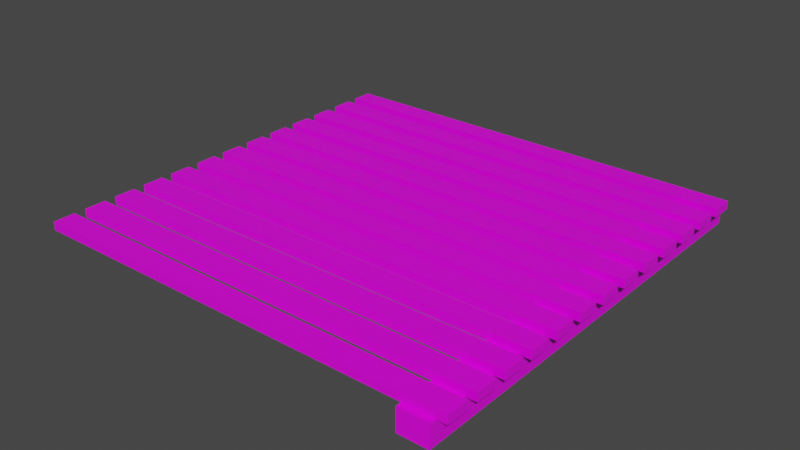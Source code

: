# Source: walkway.blend  (saved by Blender 2.92.15; exported with 4.5.12 LTS)
import bpy
from mathutils import Matrix  # noqa: F401  (used for matrix-valued properties, if any)

bpy.ops.wm.read_factory_settings(use_empty=True)
scene = bpy.context.scene
scene.name = 'Scene'

# ---- collections
col_collection = bpy.data.collections.new('Collection'); scene.collection.children.link(col_collection)

# ---- images (referenced by path relative to the original .blend; pixels are not part of the script)
import os
ASSET_DIR = os.environ.get("B2B_ASSET_DIR", "")  # directory of the original .blend (textures are referenced by path, not embedded)
HERE = os.path.dirname(os.path.abspath(__file__))  # packed textures are extracted next to this script under _unpacked/

def load_image(name, relpath, width, height, colorspace="sRGB"):
    """Load a texture the original file referenced (path relative to the .blend, or extracted next to this script)."""
    p = next((c for c in (os.path.join(HERE, relpath), os.path.join(ASSET_DIR, relpath)) if relpath and os.path.exists(c)), "")
    if p:
        img = bpy.data.images.load(p, check_existing=True)
        img.name = name
    else:  # same state as the original file: an image datablock whose file is absent (Cycles renders it pink)
        img = bpy.data.images.new(name, width, height)
        img.source = "FILE"
        img.filepath = "//" + (relpath or name)
    img.colorspace_settings.name = colorspace
    return img
img_lowpolypalette_png = load_image('lowpolyPalette.png', 'lowpolyPalette.png', 1024, 1024, 'sRGB')

# ---- materials (node trees are filled in below, after node groups)
mat_material = bpy.data.materials.new('Material')
mat_material.alpha_threshold = 0.0
mat_material.use_transparent_shadow = False
mat_material.line_color = (0.0, 0.0, 0.0, 1.0)

# ---- material node trees
mat_material.use_nodes = True; mat_material.node_tree.nodes.clear()
_N = mat_material.node_tree.nodes; _L = mat_material.node_tree.links
n0 = _N.new('ShaderNodeOutputMaterial'); n0.name = 'Material Output'; n0.location = (300, 300)
n1 = _N.new('ShaderNodeBsdfPrincipled'); n1.name = 'Principled BSDF'; n1.location = (10, 300)
n1.distribution = 'GGX'
n1.subsurface_method = 'BURLEY'
n1.inputs[2].default_value = 0.4
n1.inputs[3].default_value = 1.45
n1.inputs[27].default_value = (0.0, 0.0, 0.0, 1.0)
n1.inputs[28].default_value = 1.0
n2 = _N.new('ShaderNodeTexImage'); n2.name = 'Image Texture'; n2.location = (-356, 124)
n2.image = img_lowpolypalette_png
_L.new(n1.outputs[0], n0.inputs[0])
_L.new(n2.outputs[0], n1.inputs[0])
n0.is_active_output = True

# ---- world
world_world = bpy.data.worlds.new('World'); scene.world = world_world
world_world.use_nodes = True; world_world.node_tree.nodes.clear()
_N = world_world.node_tree.nodes; _L = world_world.node_tree.links
n0 = _N.new('ShaderNodeOutputWorld'); n0.name = 'World Output'; n0.location = (300, 300)
n1 = _N.new('ShaderNodeBackground'); n1.name = 'Background'; n1.location = (10, 300)
n1.inputs[0].default_value = (0.05088, 0.05088, 0.05088, 1.0)
_L.new(n1.outputs[0], n0.inputs[0])
n0.is_active_output = True
world_world.color = (0.05088, 0.05088, 0.05088)
world_world.use_sun_shadow = False
world_world.sun_shadow_jitter_overblur = 0.0

# ---- meshes
me_cube = bpy.data.meshes.new('Cube')
me_cube.from_pydata([(0.8157, -1.0, 1.83), (0.8157, -1.0, 1.933), (0.8157, 1.0, 1.83), (0.8157, 1.0, 1.933), (0.9509, -1.0, 1.83), (0.9509, -1.0, 1.933), (0.9509, 1.0, 1.83), (0.9509, 1.0, 1.933), (-1.0, -0.975, 1.934), (-1.0, -0.975, 1.972), (-1.0, -0.876, 1.934), (-1.0, -0.876, 1.972), (1.0, -0.975, 1.934), (1.0, -0.975, 1.972), (1.0, -0.876, 1.934), (1.0, -0.876, 1.972), (-1.0, -0.8237, 1.934), (-1.0, -0.8237, 1.972), (-1.0, -0.7247, 1.934), (-1.0, -0.7247, 1.972), (1.0, -0.8237, 1.934), (1.0, -0.8237, 1.972), (1.0, -0.7247, 1.934), (1.0, -0.7247, 1.972), (-1.0, -0.6724, 1.934), (-1.0, -0.6724, 1.972), (-1.0, -0.5734, 1.934), (-1.0, -0.5734, 1.972), (1.0, -0.6724, 1.934), (1.0, -0.6724, 1.972), (1.0, -0.5734, 1.934), (1.0, -0.5734, 1.972), (-1.0, -0.5211, 1.934), (-1.0, -0.5211, 1.972), (-1.0, -0.4221, 1.934), (-1.0, -0.4221, 1.972), (1.0, -0.5211, 1.934), (1.0, -0.5211, 1.972), (1.0, -0.4221, 1.934), (1.0, -0.4221, 1.972), (-1.0, -0.3699, 1.934), (-1.0, -0.3699, 1.972), (-1.0, -0.2709, 1.934), (-1.0, -0.2709, 1.972), (1.0, -0.3699, 1.934), (1.0, -0.3699, 1.972), (1.0, -0.2709, 1.934), (1.0, -0.2709, 1.972), (-1.0, -0.2186, 1.934), (-1.0, -0.2186, 1.972), (-1.0, -0.1196, 1.934), (-1.0, -0.1196, 1.972), (1.0, -0.2186, 1.934), (1.0, -0.2186, 1.972), (1.0, -0.1196, 1.934), (1.0, -0.1196, 1.972), (-1.0, -0.0673, 1.934), (-1.0, -0.0673, 1.972), (-1.0, 0.0317, 1.934), (-1.0, 0.0317, 1.972), (1.0, -0.0673, 1.934), (1.0, -0.0673, 1.972), (1.0, 0.0317, 1.934), (1.0, 0.0317, 1.972), (-1.0, 0.08398, 1.934), (-1.0, 0.08398, 1.972), (-1.0, 0.183, 1.934), (-1.0, 0.183, 1.972), (1.0, 0.08398, 1.934), (1.0, 0.08398, 1.972), (1.0, 0.183, 1.934), (1.0, 0.183, 1.972), (-1.0, 0.2353, 1.934), (-1.0, 0.2353, 1.972), (-1.0, 0.3343, 1.934), (-1.0, 0.3343, 1.972), (1.0, 0.2353, 1.934), (1.0, 0.2353, 1.972), (1.0, 0.3343, 1.934), (1.0, 0.3343, 1.972), (-1.0, 0.3865, 1.934), (-1.0, 0.3865, 1.972), (-1.0, 0.4855, 1.934), (-1.0, 0.4855, 1.972), (1.0, 0.3865, 1.934), (1.0, 0.3865, 1.972), (1.0, 0.4855, 1.934), (1.0, 0.4855, 1.972), (-1.0, 0.5378, 1.934), (-1.0, 0.5378, 1.972), (-1.0, 0.6368, 1.934), (-1.0, 0.6368, 1.972), (1.0, 0.5378, 1.934), (1.0, 0.5378, 1.972), (1.0, 0.6368, 1.934), (1.0, 0.6368, 1.972), (-1.0, 0.6891, 1.934), (-1.0, 0.6891, 1.972), (-1.0, 0.7881, 1.934), (-1.0, 0.7881, 1.972), (1.0, 0.6891, 1.934), (1.0, 0.6891, 1.972), (1.0, 0.7881, 1.934), (1.0, 0.7881, 1.972), (-1.0, 0.8404, 1.934), (-1.0, 0.8404, 1.972), (-1.0, 0.9394, 1.934), (-1.0, 0.9394, 1.972), (1.0, 0.8404, 1.934), (1.0, 0.8404, 1.972), (1.0, 0.9394, 1.934), (1.0, 0.9394, 1.972)], [], [(0, 1, 3, 2), (2, 3, 7, 6), (6, 7, 5, 4), (4, 5, 1, 0), (2, 6, 4, 0), (7, 3, 1, 5), (8, 9, 11, 10), (10, 11, 15, 14), (14, 15, 13, 12), (12, 13, 9, 8), (10, 14, 12, 8), (15, 11, 9, 13), (16, 17, 19, 18), (18, 19, 23, 22), (22, 23, 21, 20), (20, 21, 17, 16), (18, 22, 20, 16), (23, 19, 17, 21), (24, 25, 27, 26), (26, 27, 31, 30), (30, 31, 29, 28), (28, 29, 25, 24), (26, 30, 28, 24), (31, 27, 25, 29), (32, 33, 35, 34), (34, 35, 39, 38), (38, 39, 37, 36), (36, 37, 33, 32), (34, 38, 36, 32), (39, 35, 33, 37), (40, 41, 43, 42), (42, 43, 47, 46), (46, 47, 45, 44), (44, 45, 41, 40), (42, 46, 44, 40), (47, 43, 41, 45), (48, 49, 51, 50), (50, 51, 55, 54), (54, 55, 53, 52), (52, 53, 49, 48), (50, 54, 52, 48), (55, 51, 49, 53), (56, 57, 59, 58), (58, 59, 63, 62), (62, 63, 61, 60), (60, 61, 57, 56), (58, 62, 60, 56), (63, 59, 57, 61), (64, 65, 67, 66), (66, 67, 71, 70), (70, 71, 69, 68), (68, 69, 65, 64), (66, 70, 68, 64), (71, 67, 65, 69), (72, 73, 75, 74), (74, 75, 79, 78), (78, 79, 77, 76), (76, 77, 73, 72), (74, 78, 76, 72), (79, 75, 73, 77), (80, 81, 83, 82), (82, 83, 87, 86), (86, 87, 85, 84), (84, 85, 81, 80), (82, 86, 84, 80), (87, 83, 81, 85), (88, 89, 91, 90), (90, 91, 95, 94), (94, 95, 93, 92), (92, 93, 89, 88), (90, 94, 92, 88), (95, 91, 89, 93), (96, 97, 99, 98), (98, 99, 103, 102), (102, 103, 101, 100), (100, 101, 97, 96), (98, 102, 100, 96), (103, 99, 97, 101), (104, 105, 107, 106), (106, 107, 111, 110), (110, 111, 109, 108), (108, 109, 105, 104), (106, 110, 108, 104), (111, 107, 105, 109)])
_uv = me_cube.uv_layers.new(name='UVMap')
_uv.uv.foreach_set('vector', [0.5664, 0.6821, 0.5664, 0.6821, 0.5664, 0.6821, 0.5664, 0.6821, 0.5664, 0.6821, 0.5664, 0.6821, 0.5664, 0.6821, 0.5664, 0.6821, 0.5664, 0.6821, 0.5664, 0.6821, 0.5664, 0.6821, 0.5664, 0.6821, 0.5664, 0.6821, 0.5664, 0.6821, 0.5664, 0.6821, 0.5664, 0.6821, 0.5664, 0.6821, 0.5664, 0.6821, 0.5664, 0.6821, 0.5664, 0.6821, 0.5664, 0.6821, 0.5664, 0.6821, 0.5664, 0.6821, 0.5664, 0.6821, 0.5664, 0.6821, 0.5664, 0.6821, 0.5664, 0.6821, 0.5664, 0.6821, 0.5664, 0.6821, 0.5664, 0.6821, 0.5664, 0.6821, 0.5664, 0.6821, 0.5664, 0.6821, 0.5664, 0.6821, 0.5664, 0.6821, 0.5664, 0.6821, 0.5664, 0.6821, 0.5664, 0.6821, 0.5664, 0.6821, 0.5664, 0.6821, 0.5664, 0.6821, 0.5664, 0.6821, 0.5664, 0.6821, 0.5664, 0.6821, 0.5664, 0.6821, 0.5664, 0.6821, 0.5664, 0.6821, 0.5664, 0.6821, 0.5664, 0.6821, 0.5664, 0.6821, 0.5664, 0.6821, 0.5664, 0.6821, 0.5664, 0.6821, 0.5664, 0.6821, 0.5664, 0.6821, 0.5664, 0.6821, 0.5664, 0.6821, 0.5664, 0.6821, 0.5664, 0.6821, 0.5664, 0.6821, 0.5664, 0.6821, 0.5664, 0.6821, 0.5664, 0.6821, 0.5664, 0.6821, 0.5664, 0.6821, 0.5664, 0.6821, 0.5664, 0.6821, 0.5664, 0.6821, 0.5664, 0.6821, 0.5664, 0.6821, 0.5664, 0.6821, 0.5664, 0.6821, 0.5664, 0.6821, 0.5664, 0.6821, 0.5664, 0.6821, 0.5664, 0.6821, 0.5664, 0.6821, 0.5664, 0.6821, 0.5664, 0.6821, 0.5664, 0.6821, 0.5664, 0.6821, 0.5664, 0.6821, 0.5664, 0.6821, 0.5664, 0.6821, 0.5664, 0.6821, 0.5664, 0.6821, 0.5664, 0.6821, 0.5664, 0.6821, 0.5664, 0.6821, 0.5664, 0.6821, 0.5664, 0.6821, 0.5664, 0.6821, 0.5664, 0.6821, 0.5664, 0.6821, 0.5664, 0.6821, 0.5664, 0.6821, 0.5664, 0.6821, 0.5664, 0.6821, 0.5664, 0.6821, 0.5664, 0.6821, 0.5664, 0.6821, 0.5664, 0.6821, 0.5664, 0.6821, 0.5664, 0.6821, 0.5664, 0.6821, 0.5664, 0.6821, 0.5664, 0.6821, 0.5664, 0.6821, 0.5664, 0.6821, 0.5664, 0.6821, 0.5664, 0.6821, 0.5664, 0.6821, 0.5664, 0.6821, 0.5664, 0.6821, 0.5664, 0.6821, 0.5664, 0.6821, 0.5664, 0.6821, 0.5664, 0.6821, 0.5664, 0.6821, 0.5664, 0.6821, 0.5664, 0.6821, 0.5664, 0.6821, 0.5664, 0.6821, 0.5664, 0.6821, 0.5664, 0.6821, 0.5664, 0.6821, 0.5664, 0.6821, 0.5664, 0.6821, 0.5664, 0.6821, 0.5664, 0.6821, 0.5664, 0.6821, 0.5664, 0.6821, 0.5664, 0.6821, 0.5664, 0.6821, 0.5664, 0.6821, 0.5664, 0.6821, 0.5664, 0.6821, 0.5664, 0.6821, 0.5664, 0.6821, 0.5664, 0.6821, 0.5664, 0.6821, 0.5664, 0.6821, 0.5664, 0.6821, 0.5664, 0.6821, 0.5664, 0.6821, 0.5664, 0.6821, 0.5664, 0.6821, 0.5664, 0.6821, 0.5664, 0.6821, 0.5664, 0.6821, 0.5664, 0.6821, 0.5664, 0.6821, 0.5664, 0.6821, 0.5664, 0.6821, 0.5664, 0.6821, 0.5664, 0.6821, 0.5664, 0.6821, 0.5664, 0.6821, 0.5664, 0.6821, 0.5664, 0.6821, 0.5664, 0.6821, 0.5664, 0.6821, 0.5664, 0.6821, 0.5664, 0.6821, 0.5664, 0.6821, 0.5664, 0.6821, 0.5664, 0.6821, 0.5664, 0.6821, 0.5664, 0.6821, 0.5664, 0.6821, 0.5664, 0.6821, 0.5664, 0.6821, 0.5664, 0.6821, 0.5664, 0.6821, 0.5664, 0.6821, 0.5664, 0.6821, 0.5664, 0.6821, 0.5664, 0.6821, 0.5664, 0.6821, 0.5664, 0.6821, 0.5664, 0.6821, 0.5664, 0.6821, 0.5664, 0.6821, 0.5664, 0.6821, 0.5664, 0.6821, 0.5664, 0.6821, 0.5664, 0.6821, 0.5664, 0.6821, 0.5664, 0.6821, 0.5664, 0.6821, 0.5664, 0.6821, 0.5664, 0.6821, 0.5664, 0.6821, 0.5664, 0.6821, 0.5664, 0.6821, 0.5664, 0.6821, 0.5664, 0.6821, 0.5664, 0.6821, 0.5664, 0.6821, 0.5664, 0.6821, 0.5664, 0.6821, 0.5664, 0.6821, 0.5664, 0.6821, 0.5664, 0.6821, 0.5664, 0.6821, 0.5664, 0.6821, 0.5664, 0.6821, 0.5664, 0.6821, 0.5664, 0.6821, 0.5664, 0.6821, 0.5664, 0.6821, 0.5664, 0.6821, 0.5664, 0.6821, 0.5664, 0.6821, 0.5664, 0.6821, 0.5664, 0.6821, 0.5664, 0.6821, 0.5664, 0.6821, 0.5664, 0.6821, 0.5664, 0.6821, 0.5664, 0.6821, 0.5664, 0.6821, 0.5664, 0.6821, 0.5664, 0.6821, 0.5664, 0.6821, 0.5664, 0.6821, 0.5664, 0.6821, 0.5664, 0.6821, 0.5664, 0.6821, 0.5664, 0.6821, 0.5664, 0.6821, 0.5664, 0.6821, 0.5664, 0.6821, 0.5664, 0.6821, 0.5664, 0.6821, 0.5664, 0.6821, 0.5664, 0.6821, 0.5664, 0.6821, 0.5664, 0.6821, 0.5664, 0.6821, 0.5664, 0.6821, 0.5664, 0.6821, 0.5664, 0.6821, 0.5664, 0.6821, 0.5664, 0.6821, 0.5664, 0.6821, 0.5664, 0.6821, 0.5664, 0.6821, 0.5664, 0.6821, 0.5664, 0.6821, 0.5664, 0.6821, 0.5664, 0.6821, 0.5664, 0.6821, 0.5664, 0.6821, 0.5664, 0.6821, 0.5664, 0.6821, 0.5664, 0.6821, 0.5664, 0.6821, 0.5664, 0.6821, 0.5664, 0.6821, 0.5664, 0.6821, 0.5664, 0.6821, 0.5664, 0.6821, 0.5664, 0.6821, 0.5664, 0.6821, 0.5664, 0.6821, 0.5664, 0.6821, 0.5664, 0.6821, 0.5664, 0.6821, 0.5664, 0.6821, 0.5664, 0.6821, 0.5664, 0.6821, 0.5664, 0.6821, 0.5664, 0.6821, 0.5664, 0.6821, 0.5664, 0.6821, 0.5664, 0.6821, 0.5664, 0.6821, 0.5664, 0.6821, 0.5664, 0.6821, 0.5664, 0.6821, 0.5664, 0.6821, 0.5664, 0.6821, 0.5664, 0.6821, 0.5664, 0.6821, 0.5664, 0.6821, 0.5664, 0.6821, 0.5664, 0.6821, 0.5664, 0.6821, 0.5664, 0.6821, 0.5664, 0.6821, 0.5664, 0.6821, 0.5664, 0.6821, 0.5664, 0.6821, 0.5664, 0.6821, 0.5664, 0.6821, 0.5664, 0.6821, 0.5664, 0.6821, 0.5664, 0.6821, 0.5664, 0.6821, 0.5664, 0.6821, 0.5664, 0.6821, 0.5664, 0.6821, 0.5664, 0.6821, 0.5664, 0.6821, 0.5664, 0.6821, 0.5664, 0.6821, 0.5664, 0.6821, 0.5664, 0.6821, 0.5664, 0.6821, 0.5664, 0.6821, 0.5664, 0.6821, 0.5664, 0.6821, 0.5664, 0.6821, 0.5664, 0.6821, 0.5664, 0.6821, 0.5664, 0.6821, 0.5664, 0.6821, 0.5664, 0.6821, 0.5664, 0.6821, 0.5664, 0.6821, 0.5664, 0.6821, 0.5664, 0.6821, 0.5664, 0.6821, 0.5664, 0.6821, 0.5664, 0.6821, 0.5664, 0.6821, 0.5664, 0.6821, 0.5664, 0.6821, 0.5664, 0.6821, 0.5664, 0.6821, 0.5664, 0.6821, 0.5664, 0.6821, 0.5664, 0.6821, 0.5664, 0.6821, 0.5664, 0.6821])
me_cube.materials.append(mat_material)
me_cube.use_remesh_fix_poles = True
me_cube.use_remesh_preserve_attributes = False
me_cube.use_mirror_vertex_groups = False
me_cube.update()

# ---- objects
ob_cube_001 = bpy.data.objects.new('Cube.001', me_cube)

# ---- transforms, parenting, visibility, modifiers, constraints
ob_cube_001.location = (0.0, 0.0, 0.0)
ob_cube_001.lineart.crease_threshold = 0.0

# ---- collection membership
col_collection.objects.link(ob_cube_001)

# ---- scene / render settings (as saved in the file)
scene.frame_start = 1; scene.frame_end = 250; scene.frame_set(1)
scene.render.engine = 'BLENDER_EEVEE_NEXT'
scene.cycles.use_denoising = False
scene.cycles.samples = 128
scene.cycles.sampling_pattern = 'TABULATED_SOBOL'
scene.cycles.use_adaptive_sampling = False
scene.cycles.use_light_tree = False
scene.view_settings.view_transform = 'Filmic'
bpy.context.view_layer.update()

# ---- added for rendering (the .blend has no active camera and no usable light): camera, sun
cam_auto = bpy.data.cameras.new('AutoCamera')
cam_auto.lens = 50.0
cam_auto.sensor_width = 36.0
cam_auto.clip_end = 1000.0
ob_auto_camera = bpy.data.objects.new('AutoCamera', cam_auto)
scene.collection.objects.link(ob_auto_camera)
ob_auto_camera.location = (2.62023, -3.14428, 3.99753)
ob_auto_camera.rotation_euler = (1.09748, -7.21219e-08, 0.694738)
scene.camera = ob_auto_camera
light_auto_sun = bpy.data.lights.new('AutoSun', 'SUN')
light_auto_sun.energy = 3.0
light_auto_sun.angle = 0.0523599
ob_auto_sun = bpy.data.objects.new('AutoSun', light_auto_sun)
scene.collection.objects.link(ob_auto_sun)
ob_auto_sun.rotation_euler = (0.872665, 0.174533, 0.523599)
bpy.context.view_layer.update()
